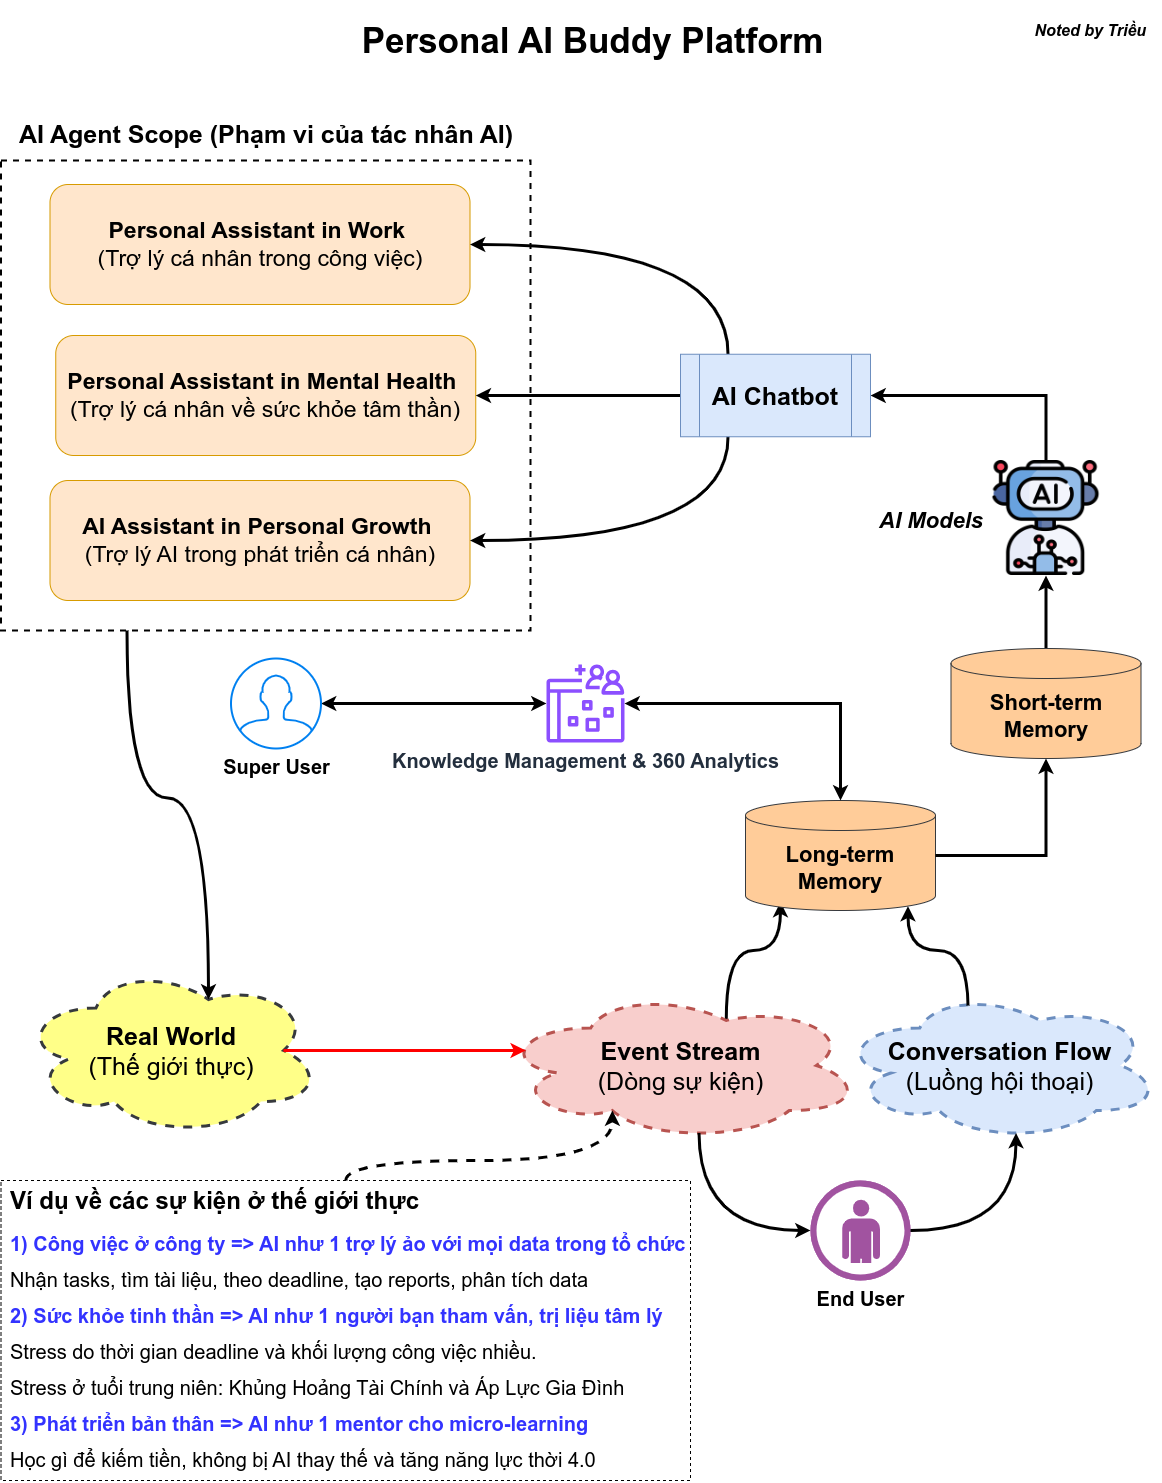

The diagram above was exported from draw.io. Its source (the exported page's mxGraphModel, read from the mxfile embedded in the PNG):
<mxGraphModel dx="1392" dy="793" grid="1" gridSize="10" guides="1" tooltips="1" connect="1" arrows="1" fold="1" page="1" pageScale="1" pageWidth="1169" pageHeight="827" math="0" shadow="0">
  <root>
    <mxCell id="Gr4R8ZECV3LECgg1cQjX-0" />
    <mxCell id="Gr4R8ZECV3LECgg1cQjX-1" parent="Gr4R8ZECV3LECgg1cQjX-0" />
    <mxCell id="Gr4R8ZECV3LECgg1cQjX-2" value="AI Agent Scope (Phạm vi của tác nhân AI)" style="rounded=0;whiteSpace=wrap;html=1;dashed=1;fillColor=none;strokeWidth=2;labelPosition=center;verticalLabelPosition=top;align=center;verticalAlign=bottom;fontSize=25;fontStyle=1;spacingTop=-2;spacingBottom=9;" parent="Gr4R8ZECV3LECgg1cQjX-1" vertex="1">
      <mxGeometry x="0.5" y="330" width="529.5" height="470" as="geometry" />
    </mxCell>
    <mxCell id="Gr4R8ZECV3LECgg1cQjX-3" value="&lt;div&gt;&lt;b&gt;Real World&lt;/b&gt;&lt;/div&gt;(Thế giới thực)" style="ellipse;shape=cloud;whiteSpace=wrap;html=1;fontSize=25;fillColor=#ffff88;strokeColor=#36393d;dashed=1;strokeWidth=3;" parent="Gr4R8ZECV3LECgg1cQjX-1" vertex="1">
      <mxGeometry x="20.5" y="1135" width="300" height="170" as="geometry" />
    </mxCell>
    <mxCell id="Gr4R8ZECV3LECgg1cQjX-4" style="edgeStyle=orthogonalEdgeStyle;rounded=0;orthogonalLoop=1;jettySize=auto;html=1;exitX=0.625;exitY=0.2;exitDx=0;exitDy=0;exitPerimeter=0;strokeWidth=3;curved=1;entryX=0.184;entryY=0.922;entryDx=0;entryDy=0;entryPerimeter=0;" parent="Gr4R8ZECV3LECgg1cQjX-1" source="Gr4R8ZECV3LECgg1cQjX-5" target="Gr4R8ZECV3LECgg1cQjX-7" edge="1">
      <mxGeometry relative="1" as="geometry" />
    </mxCell>
    <mxCell id="Gr4R8ZECV3LECgg1cQjX-5" value="&lt;b&gt;Event Stream&lt;br&gt;&lt;/b&gt;(Dòng sự kiện)" style="ellipse;shape=cloud;whiteSpace=wrap;html=1;fontSize=25;fillColor=#f8cecc;strokeColor=#b85450;strokeWidth=3;dashed=1;" parent="Gr4R8ZECV3LECgg1cQjX-1" vertex="1">
      <mxGeometry x="500" y="1160" width="361" height="150" as="geometry" />
    </mxCell>
    <mxCell id="Gr4R8ZECV3LECgg1cQjX-6" style="edgeStyle=orthogonalEdgeStyle;rounded=0;orthogonalLoop=1;jettySize=auto;html=1;strokeWidth=3;" parent="Gr4R8ZECV3LECgg1cQjX-1" source="-QkKvyYAYGUs121tnPKo-2" target="Gr4R8ZECV3LECgg1cQjX-10" edge="1">
      <mxGeometry relative="1" as="geometry" />
    </mxCell>
    <mxCell id="Gr4R8ZECV3LECgg1cQjX-7" value="&lt;span style=&quot;font-size: 22px;&quot;&gt;Long-term Memory&lt;/span&gt;" style="shape=cylinder3;whiteSpace=wrap;html=1;boundedLbl=1;backgroundOutline=1;size=15;fillColor=#ffcc99;strokeColor=#36393d;fontStyle=1" parent="Gr4R8ZECV3LECgg1cQjX-1" vertex="1">
      <mxGeometry x="745" y="970" width="190" height="110" as="geometry" />
    </mxCell>
    <mxCell id="Gr4R8ZECV3LECgg1cQjX-8" style="edgeStyle=orthogonalEdgeStyle;rounded=0;orthogonalLoop=1;jettySize=auto;html=1;exitX=0.875;exitY=0.5;exitDx=0;exitDy=0;exitPerimeter=0;entryX=0.07;entryY=0.4;entryDx=0;entryDy=0;entryPerimeter=0;strokeWidth=3;elbow=vertical;curved=1;strokeColor=#FF0000;" parent="Gr4R8ZECV3LECgg1cQjX-1" source="Gr4R8ZECV3LECgg1cQjX-3" target="Gr4R8ZECV3LECgg1cQjX-5" edge="1">
      <mxGeometry relative="1" as="geometry" />
    </mxCell>
    <mxCell id="Gr4R8ZECV3LECgg1cQjX-9" style="edgeStyle=orthogonalEdgeStyle;rounded=0;orthogonalLoop=1;jettySize=auto;html=1;exitX=0.5;exitY=0;exitDx=0;exitDy=0;entryX=1;entryY=0.5;entryDx=0;entryDy=0;strokeWidth=3;" parent="Gr4R8ZECV3LECgg1cQjX-1" source="Gr4R8ZECV3LECgg1cQjX-10" target="Gr4R8ZECV3LECgg1cQjX-18" edge="1">
      <mxGeometry relative="1" as="geometry">
        <mxPoint x="1047" y="440" as="targetPoint" />
      </mxGeometry>
    </mxCell>
    <mxCell id="Gr4R8ZECV3LECgg1cQjX-10" value="AI Models" style="shape=image;verticalLabelPosition=middle;verticalAlign=middle;imageAspect=0;image=https://cdn-icons-png.flaticon.com/512/13298/13298257.png;labelPosition=left;align=right;fontSize=22;fontStyle=3" parent="Gr4R8ZECV3LECgg1cQjX-1" vertex="1">
      <mxGeometry x="985" y="630" width="121" height="115" as="geometry" />
    </mxCell>
    <mxCell id="Gr4R8ZECV3LECgg1cQjX-12" value="&lt;div&gt;&lt;div&gt;&lt;b&gt;Personal Assistant in Work&amp;nbsp;&lt;/b&gt;&lt;/div&gt;(Trợ lý cá nhân trong công việc)&lt;/div&gt;" style="rounded=1;whiteSpace=wrap;html=1;fontSize=23;fillColor=#ffe6cc;strokeColor=#d79b00;" parent="Gr4R8ZECV3LECgg1cQjX-1" vertex="1">
      <mxGeometry x="49.5" y="354" width="420" height="120" as="geometry" />
    </mxCell>
    <mxCell id="Gr4R8ZECV3LECgg1cQjX-13" value="&lt;div&gt;&lt;div&gt;&lt;b&gt;Personal Assistant in Mental Health&amp;nbsp;&lt;/b&gt;&lt;/div&gt;(Trợ lý cá nhân về sức khỏe tâm thần)&lt;/div&gt;" style="rounded=1;whiteSpace=wrap;html=1;fontSize=23;fillColor=#ffe6cc;strokeColor=#d79b00;" parent="Gr4R8ZECV3LECgg1cQjX-1" vertex="1">
      <mxGeometry x="55.25" y="505" width="420" height="120" as="geometry" />
    </mxCell>
    <mxCell id="Gr4R8ZECV3LECgg1cQjX-14" value="&lt;div style=&quot;&quot;&gt;&lt;b&gt;AI Assistant in Personal Growth&lt;/b&gt;&lt;b style=&quot;background-color: transparent; color: light-dark(rgb(0, 0, 0), rgb(255, 255, 255));&quot;&gt;&amp;nbsp;&lt;/b&gt;&lt;/div&gt;&lt;div&gt;(Trợ lý AI trong phát triển cá nhân)&lt;/div&gt;" style="rounded=1;whiteSpace=wrap;html=1;fontSize=23;fillColor=#ffe6cc;strokeColor=#d79b00;" parent="Gr4R8ZECV3LECgg1cQjX-1" vertex="1">
      <mxGeometry x="49.5" y="650" width="420" height="120" as="geometry" />
    </mxCell>
    <mxCell id="Gr4R8ZECV3LECgg1cQjX-15" style="edgeStyle=orthogonalEdgeStyle;rounded=0;orthogonalLoop=1;jettySize=auto;html=1;exitX=0.25;exitY=0;exitDx=0;exitDy=0;entryX=1;entryY=0.5;entryDx=0;entryDy=0;strokeWidth=3;curved=1;" parent="Gr4R8ZECV3LECgg1cQjX-1" source="Gr4R8ZECV3LECgg1cQjX-18" target="Gr4R8ZECV3LECgg1cQjX-12" edge="1">
      <mxGeometry relative="1" as="geometry" />
    </mxCell>
    <mxCell id="Gr4R8ZECV3LECgg1cQjX-16" style="edgeStyle=orthogonalEdgeStyle;rounded=0;orthogonalLoop=1;jettySize=auto;html=1;exitX=0;exitY=0.5;exitDx=0;exitDy=0;strokeWidth=3;" parent="Gr4R8ZECV3LECgg1cQjX-1" source="Gr4R8ZECV3LECgg1cQjX-18" target="Gr4R8ZECV3LECgg1cQjX-13" edge="1">
      <mxGeometry relative="1" as="geometry" />
    </mxCell>
    <mxCell id="Gr4R8ZECV3LECgg1cQjX-17" style="edgeStyle=orthogonalEdgeStyle;rounded=0;orthogonalLoop=1;jettySize=auto;html=1;exitX=0.25;exitY=1;exitDx=0;exitDy=0;entryX=1;entryY=0.5;entryDx=0;entryDy=0;strokeWidth=3;curved=1;" parent="Gr4R8ZECV3LECgg1cQjX-1" source="Gr4R8ZECV3LECgg1cQjX-18" target="Gr4R8ZECV3LECgg1cQjX-14" edge="1">
      <mxGeometry relative="1" as="geometry" />
    </mxCell>
    <mxCell id="Gr4R8ZECV3LECgg1cQjX-18" value="&lt;span style=&quot;font-size: 25px;&quot;&gt;AI Chatbot&lt;/span&gt;" style="shape=process;whiteSpace=wrap;html=1;backgroundOutline=1;fontSize=20;fillColor=#dae8fc;strokeColor=#6c8ebf;fontStyle=1" parent="Gr4R8ZECV3LECgg1cQjX-1" vertex="1">
      <mxGeometry x="680" y="523.75" width="190" height="82.5" as="geometry" />
    </mxCell>
    <mxCell id="Gr4R8ZECV3LECgg1cQjX-19" style="edgeStyle=orthogonalEdgeStyle;rounded=0;orthogonalLoop=1;jettySize=auto;html=1;exitX=0.238;exitY=1;exitDx=0;exitDy=0;entryX=0.625;entryY=0.2;entryDx=0;entryDy=0;entryPerimeter=0;strokeWidth=3;curved=1;exitPerimeter=0;" parent="Gr4R8ZECV3LECgg1cQjX-1" source="Gr4R8ZECV3LECgg1cQjX-2" target="Gr4R8ZECV3LECgg1cQjX-3" edge="1">
      <mxGeometry relative="1" as="geometry" />
    </mxCell>
    <mxCell id="Gr4R8ZECV3LECgg1cQjX-20" value="Noted by Triều&amp;nbsp;" style="text;html=1;align=center;verticalAlign=middle;whiteSpace=wrap;rounded=0;fontSize=16;fontStyle=3" parent="Gr4R8ZECV3LECgg1cQjX-1" vertex="1">
      <mxGeometry x="1025" y="185.5" width="135" height="29" as="geometry" />
    </mxCell>
    <mxCell id="-QkKvyYAYGUs121tnPKo-0" value="&lt;b&gt;Conversation Flow&lt;br&gt;&lt;/b&gt;(Luồng hội thoại)" style="ellipse;shape=cloud;whiteSpace=wrap;html=1;fontSize=25;fillColor=#dae8fc;strokeColor=#6c8ebf;strokeWidth=3;dashed=1;" parent="Gr4R8ZECV3LECgg1cQjX-1" vertex="1">
      <mxGeometry x="839" y="1160" width="321" height="150" as="geometry" />
    </mxCell>
    <mxCell id="-QkKvyYAYGUs121tnPKo-2" value="&lt;span style=&quot;font-size: 22px;&quot;&gt;Short-term Memory&lt;/span&gt;" style="shape=cylinder3;whiteSpace=wrap;html=1;boundedLbl=1;backgroundOutline=1;size=15;fillColor=#ffcc99;strokeColor=#36393d;fontStyle=1" parent="Gr4R8ZECV3LECgg1cQjX-1" vertex="1">
      <mxGeometry x="950.5" y="818" width="190" height="110" as="geometry" />
    </mxCell>
    <mxCell id="-QkKvyYAYGUs121tnPKo-4" style="edgeStyle=orthogonalEdgeStyle;rounded=0;orthogonalLoop=1;jettySize=auto;html=1;exitX=0.4;exitY=0.1;exitDx=0;exitDy=0;exitPerimeter=0;entryX=0.855;entryY=1;entryDx=0;entryDy=-4.35;entryPerimeter=0;strokeWidth=3;curved=1;" parent="Gr4R8ZECV3LECgg1cQjX-1" source="-QkKvyYAYGUs121tnPKo-0" target="Gr4R8ZECV3LECgg1cQjX-7" edge="1">
      <mxGeometry relative="1" as="geometry" />
    </mxCell>
    <mxCell id="-QkKvyYAYGUs121tnPKo-6" value="&lt;font style=&quot;font-size: 20px;&quot;&gt;&lt;b&gt;End User&lt;/b&gt;&lt;/font&gt;" style="verticalLabelPosition=bottom;sketch=0;html=1;fillColor=#A153A0;strokeColor=#ffffff;verticalAlign=top;align=center;points=[[0,0.5,0],[0.125,0.25,0],[0.25,0,0],[0.5,0,0],[0.75,0,0],[0.875,0.25,0],[1,0.5,0],[0.875,0.75,0],[0.75,1,0],[0.5,1,0],[0.125,0.75,0]];pointerEvents=1;shape=mxgraph.cisco_safe.compositeIcon;bgIcon=ellipse;resIcon=mxgraph.cisco_safe.design.user;" parent="Gr4R8ZECV3LECgg1cQjX-1" vertex="1">
      <mxGeometry x="810" y="1350" width="100" height="100" as="geometry" />
    </mxCell>
    <mxCell id="-QkKvyYAYGUs121tnPKo-7" style="edgeStyle=orthogonalEdgeStyle;rounded=0;orthogonalLoop=1;jettySize=auto;html=1;exitX=0.55;exitY=0.95;exitDx=0;exitDy=0;exitPerimeter=0;entryX=0;entryY=0.5;entryDx=0;entryDy=0;entryPerimeter=0;curved=1;strokeWidth=3;" parent="Gr4R8ZECV3LECgg1cQjX-1" source="Gr4R8ZECV3LECgg1cQjX-5" target="-QkKvyYAYGUs121tnPKo-6" edge="1">
      <mxGeometry relative="1" as="geometry" />
    </mxCell>
    <mxCell id="-QkKvyYAYGUs121tnPKo-8" style="edgeStyle=orthogonalEdgeStyle;rounded=0;orthogonalLoop=1;jettySize=auto;html=1;exitX=1;exitY=0.5;exitDx=0;exitDy=0;exitPerimeter=0;entryX=0.55;entryY=0.95;entryDx=0;entryDy=0;entryPerimeter=0;curved=1;strokeWidth=3;" parent="Gr4R8ZECV3LECgg1cQjX-1" source="-QkKvyYAYGUs121tnPKo-6" target="-QkKvyYAYGUs121tnPKo-0" edge="1">
      <mxGeometry relative="1" as="geometry" />
    </mxCell>
    <mxCell id="-QkKvyYAYGUs121tnPKo-9" style="edgeStyle=orthogonalEdgeStyle;rounded=0;orthogonalLoop=1;jettySize=auto;html=1;exitX=1;exitY=0.5;exitDx=0;exitDy=0;exitPerimeter=0;strokeWidth=3;" parent="Gr4R8ZECV3LECgg1cQjX-1" source="Gr4R8ZECV3LECgg1cQjX-7" target="-QkKvyYAYGUs121tnPKo-2" edge="1">
      <mxGeometry relative="1" as="geometry">
        <mxPoint x="960" y="1026" as="targetPoint" />
      </mxGeometry>
    </mxCell>
    <mxCell id="-QkKvyYAYGUs121tnPKo-14" style="edgeStyle=orthogonalEdgeStyle;curved=1;rounded=0;orthogonalLoop=1;jettySize=auto;html=1;strokeWidth=3;startArrow=classic;startFill=1;" parent="Gr4R8ZECV3LECgg1cQjX-1" source="-QkKvyYAYGUs121tnPKo-11" target="-QkKvyYAYGUs121tnPKo-12" edge="1">
      <mxGeometry relative="1" as="geometry" />
    </mxCell>
    <mxCell id="-QkKvyYAYGUs121tnPKo-11" value="&lt;font style=&quot;font-size: 20px;&quot;&gt;&lt;b style=&quot;&quot;&gt;Super User&lt;/b&gt;&lt;/font&gt;" style="html=1;verticalLabelPosition=bottom;align=center;labelBackgroundColor=#ffffff;verticalAlign=top;strokeWidth=2;strokeColor=#0080F0;shadow=0;dashed=0;shape=mxgraph.ios7.icons.user;" parent="Gr4R8ZECV3LECgg1cQjX-1" vertex="1">
      <mxGeometry x="230.5" y="828" width="90" height="90" as="geometry" />
    </mxCell>
    <mxCell id="-QkKvyYAYGUs121tnPKo-12" value="&lt;font style=&quot;font-size: 20px;&quot;&gt;&lt;b&gt;Knowledge Management &amp;amp; 360 Analytics&lt;/b&gt;&lt;/font&gt;" style="sketch=0;outlineConnect=0;fontColor=#232F3E;gradientColor=none;fillColor=#8C4FFF;strokeColor=none;dashed=0;verticalLabelPosition=bottom;verticalAlign=top;align=center;html=1;fontSize=12;fontStyle=0;aspect=fixed;pointerEvents=1;shape=mxgraph.aws4.datazone_data_portal;" parent="Gr4R8ZECV3LECgg1cQjX-1" vertex="1">
      <mxGeometry x="546" y="834" width="78" height="78" as="geometry" />
    </mxCell>
    <mxCell id="-QkKvyYAYGUs121tnPKo-13" style="edgeStyle=orthogonalEdgeStyle;rounded=0;orthogonalLoop=1;jettySize=auto;html=1;entryX=0.5;entryY=0;entryDx=0;entryDy=0;entryPerimeter=0;strokeWidth=3;startArrow=classic;startFill=1;" parent="Gr4R8ZECV3LECgg1cQjX-1" source="-QkKvyYAYGUs121tnPKo-12" target="Gr4R8ZECV3LECgg1cQjX-7" edge="1">
      <mxGeometry relative="1" as="geometry" />
    </mxCell>
    <mxCell id="-QkKvyYAYGUs121tnPKo-18" value="&lt;span style=&quot;font-weight: 700;&quot;&gt;&lt;font style=&quot;font-size: 35px;&quot;&gt;Personal AI Buddy Platform&lt;/font&gt;&lt;/span&gt;" style="text;html=1;align=center;verticalAlign=middle;whiteSpace=wrap;rounded=0;" parent="Gr4R8ZECV3LECgg1cQjX-1" vertex="1">
      <mxGeometry x="250" y="170" width="685" height="80" as="geometry" />
    </mxCell>
    <mxCell id="-QkKvyYAYGUs121tnPKo-19" value="&lt;h1 style=&quot;margin-top: 0px;&quot;&gt;Ví dụ về các sự kiện ở thế giới thực&lt;/h1&gt;&lt;p&gt;&lt;font style=&quot;font-size: 20px; color: rgb(51, 51, 255);&quot;&gt;&lt;b&gt;1) Công việc ở công ty =&amp;gt;&lt;font&gt;&amp;nbsp;AI như 1 trợ lý ảo với mọi data trong tổ chức&lt;/font&gt;&lt;/b&gt;&lt;/font&gt;&lt;/p&gt;&lt;p&gt;&lt;font style=&quot;font-size: 20px;&quot;&gt;Nhận tasks, tìm tài liệu, theo deadline, tạo reports, phân tích data&lt;/font&gt;&lt;/p&gt;&lt;p&gt;&lt;font style=&quot;font-size: 20px; color: rgb(51, 51, 255);&quot;&gt;&lt;b&gt;2) Sức khỏe tinh thần =&amp;gt; AI như 1 người bạn&amp;nbsp;&lt;/b&gt;&lt;/font&gt;&lt;span style=&quot;background-color: transparent; font-size: 20px;&quot;&gt;&lt;font color=&quot;#3333ff&quot;&gt;&lt;b&gt;tham vấn, trị liệu tâm lý&amp;nbsp;&lt;/b&gt;&lt;/font&gt;&lt;/span&gt;&lt;/p&gt;&lt;p&gt;&lt;span style=&quot;background-color: transparent; font-size: 20px;&quot;&gt;Stress do thời gian deadline và khối lượng công việc nhiều.&lt;/span&gt;&lt;/p&gt;&lt;p&gt;&lt;span style=&quot;background-color: transparent; font-size: 20px;&quot;&gt;Stress ở tuổi trung niên: Khủng Hoảng Tài Chính và Áp Lực Gia Đình&lt;/span&gt;&lt;span style=&quot;background-color: transparent; font-size: 20px;&quot;&gt;&amp;nbsp;&lt;/span&gt;&lt;/p&gt;&lt;p&gt;&lt;b style=&quot;color: light-dark(rgb(51, 51, 255), rgb(168, 168, 255)); font-size: 20px; background-color: transparent;&quot;&gt;3) Phát triển bản thân =&amp;gt; AI như 1 mentor cho micro-learning&lt;/b&gt;&lt;/p&gt;&lt;p&gt;&lt;span style=&quot;background-color: transparent; color: light-dark(rgb(0, 0, 0), rgb(255, 255, 255));&quot;&gt;&lt;font style=&quot;font-size: 20px;&quot;&gt;Học gì để kiếm tiền, không bị AI thay thế và tăng năng lực thời 4.0&lt;/font&gt;&lt;/span&gt;&lt;/p&gt;" style="text;html=1;whiteSpace=wrap;overflow=hidden;rounded=0;strokeColor=default;dashed=1;spacingLeft=7;" parent="Gr4R8ZECV3LECgg1cQjX-1" vertex="1">
      <mxGeometry x="0.5" y="1350" width="689.5" height="300" as="geometry" />
    </mxCell>
    <mxCell id="-QkKvyYAYGUs121tnPKo-21" style="edgeStyle=orthogonalEdgeStyle;curved=1;rounded=0;orthogonalLoop=1;jettySize=auto;html=1;exitX=0.5;exitY=0;exitDx=0;exitDy=0;entryX=0.31;entryY=0.8;entryDx=0;entryDy=0;entryPerimeter=0;strokeWidth=3;dashed=1;" parent="Gr4R8ZECV3LECgg1cQjX-1" source="-QkKvyYAYGUs121tnPKo-19" target="Gr4R8ZECV3LECgg1cQjX-5" edge="1">
      <mxGeometry relative="1" as="geometry" />
    </mxCell>
  </root>
</mxGraphModel>